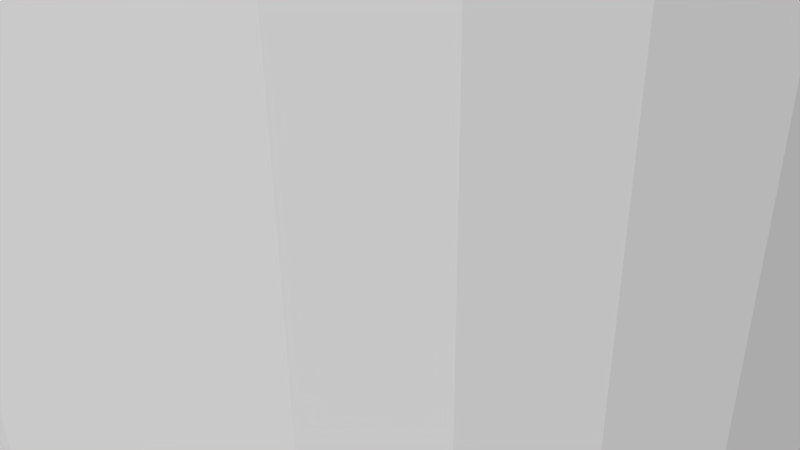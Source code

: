 # Source: 12312.blend  (saved by Blender 2.72.0; exported with 4.5.12 LTS)
import bpy
from mathutils import Matrix  # noqa: F401  (used for matrix-valued properties, if any)

bpy.ops.wm.read_factory_settings(use_empty=True)
scene = bpy.context.scene
scene.name = 'Scene'

# ---- collections
col_collection_1 = bpy.data.collections.new('Collection 1'); scene.collection.children.link(col_collection_1)

# ---- materials (node trees are filled in below, after node groups)
mat_material = bpy.data.materials.new('Material')
mat_material.alpha_threshold = 0.0
mat_material.use_transparent_shadow = False
mat_material.diffuse_color = (1.0, 1.0, 1.0, 1.0)
mat_material.specular_color = (0.902, 0.902, 0.902)
mat_material.roughness = 0.5

# ---- material node trees

# ---- world
world_world = bpy.data.worlds.new('World'); scene.world = world_world
world_world.color = (0.05088, 0.05088, 0.05088)
world_world.use_sun_shadow = False
world_world.sun_shadow_jitter_overblur = 0.0
world_world.cycles.sampling_method = 'MANUAL'
world_world.cycles.sample_map_resolution = 256

# ---- cameras
cam_camera = bpy.data.cameras.new('Camera')
cam_camera.clip_end = 100.0
cam_camera.lens = 35.0
cam_camera.sensor_width = 32.0
cam_camera.sensor_height = 18.0
cam_camera.ortho_scale = 7.314
cam_camera.dof.focus_distance = 0.0
cam_camera.dof.aperture_fstop = 128.0

# ---- meshes
me_model = bpy.data.meshes.new('Model')
me_model.from_pydata([(4.666e-16, -8.128, -3.81), (4.666e-16, 12.7, -3.81), (-0.9861, 12.7, -3.68), (-0.9861, -8.128, -3.68), (-1.905, -8.128, -3.3), (-1.905, 12.7, -3.3), (-2.694, -8.128, -2.694), (-2.694, 12.7, -2.694), (-3.3, -8.128, -1.905), (-3.3, 12.7, -1.905), (-3.68, -8.128, -0.9861), (-3.68, 12.7, -0.9861), (-3.81, -8.128, -6.999e-16), (-3.81, 12.7, -6.999e-16), (-3.68, -8.128, 0.9861), (-3.68, 12.7, 0.9861), (-3.3, -8.128, 1.905), (-3.3, 12.7, 1.905), (-2.694, -8.128, 2.694), (-2.694, 12.7, 2.694), (-1.905, -8.128, 3.3), (-1.905, 12.7, 3.3), (-0.9861, -8.128, 3.68), (-0.9861, 12.7, 3.68), (0.0, -8.128, 3.81), (0.0, 12.7, 3.81), (4.487, -12.7, 4.487), (5.035, -12.7, 3.863), (4.487, 12.7, 4.487), (3.863, -12.7, 5.035), (3.863, 12.7, 5.035), (3.173, -12.7, 5.496), (3.173, 12.7, 5.496), (2.429, 12.7, 5.863), (0.8283, -12.7, -6.292), (0.0, 12.7, -6.346), (0.8283, 12.7, -6.292), (0.0, -12.7, -6.346), (2.429, -12.7, 5.863), (1.643, -12.7, -6.13), (1.643, 12.7, -6.13), (1.643, -12.7, 6.13), (1.643, 12.7, 6.13), (0.8283, -12.7, 6.292), (0.8283, 12.7, 6.292), (7.772e-16, 12.7, 6.346), (2.429, -12.7, -5.863), (2.429, 12.7, -5.863), (7.772e-16, -12.7, 6.346), (3.173, -12.7, -5.496), (3.173, 12.7, -5.496), (3.863, 12.7, -5.035), (3.863, -12.7, -5.035), (4.487, -12.7, -4.487), (4.487, 12.7, -4.487), (5.035, 12.7, -3.863), (5.035, -12.7, -3.863), (5.496, -12.7, -3.173), (5.496, 12.7, -3.173), (5.863, 12.7, -2.429), (5.863, -12.7, -2.429), (6.13, 12.7, -1.643), (6.13, -12.7, -1.643), (6.292, 12.7, -0.8283), (6.292, -12.7, -0.8283), (6.346, 12.7, 1.798e-15), (6.346, -12.7, 1.798e-15), (6.292, 12.7, 0.8283), (6.292, -12.7, 0.8283), (6.13, 12.7, 1.643), (6.13, -12.7, 1.643), (5.863, 12.7, 2.429), (5.863, -12.7, 2.429), (5.496, -12.7, 3.173), (5.496, 12.7, 3.173), (5.035, 12.7, 3.863), (1.866e-16, -8.128, 1.524), (1.866e-16, -9.652, 1.524), (-0.3944, -9.652, 1.472), (-0.3944, -8.128, 1.472), (-0.762, -8.128, 1.32), (-0.762, -9.652, 1.32), (-1.078, -8.128, 1.078), (-1.078, -9.652, 1.078), (-1.32, -8.128, 0.762), (-1.32, -9.652, 0.762), (-1.524, -8.128, -2.799e-16), (-1.472, -8.128, 0.3944), (-1.472, -9.652, 0.3944), (-1.472, -8.128, -0.3944), (-1.524, -9.652, -4.317e-16), (-1.32, -8.128, -0.762), (-1.472, -9.652, -0.3944), (-1.078, -8.128, -1.078), (-1.32, -9.652, -0.762), (-0.762, -8.128, -1.32), (-1.078, -9.652, -1.078), (-0.762, -9.652, -1.32), (0.0, -8.128, -1.524), (-0.3944, -8.128, -1.472), (-0.3944, -9.652, -1.472), (0.0, -9.652, -1.524), (0.3944, -8.128, -1.472), (0.762, -8.128, -1.32), (0.3944, -9.652, -1.472), (1.078, -8.128, -1.078), (0.762, -9.652, -1.32), (1.32, -8.128, -0.762), (1.078, -9.652, -1.078), (1.472, -8.128, -0.3944), (1.32, -9.652, -0.762), (1.472, -9.652, -0.3944), (1.524, -8.128, 4.317e-16), (1.524, -9.652, 2.799e-16), (1.472, -8.128, 0.3944), (1.472, -9.652, 0.3944), (1.32, -8.128, 0.762), (1.32, -9.652, 0.762), (1.078, -8.128, 1.078), (1.078, -9.652, 1.078), (0.762, -8.128, 1.32), (0.762, -9.652, 1.32), (0.3944, -8.128, 1.472), (0.3944, -9.652, 1.472), (-4.487, -12.7, -4.487), (-5.035, 12.7, -3.863), (-4.487, 12.7, -4.487), (-5.035, -12.7, -3.863), (-3.863, -12.7, -5.035), (-3.863, 12.7, -5.035), (-3.173, -12.7, -5.496), (-3.173, 12.7, -5.496), (-2.429, 12.7, -5.863), (-0.8283, -12.7, 6.292), (-0.8283, 12.7, 6.292), (-2.429, -12.7, -5.863), (-1.643, -12.7, 6.13), (-1.643, 12.7, 6.13), (-1.643, -12.7, -6.13), (-1.643, 12.7, -6.13), (-0.8283, -12.7, -6.292), (-0.8283, 12.7, -6.292), (-2.429, -12.7, 5.863), (-2.429, 12.7, 5.863), (-3.173, -12.7, 5.496), (-3.173, 12.7, 5.496), (-3.863, -12.7, 5.035), (-3.863, 12.7, 5.035), (-4.487, -12.7, 4.487), (-4.487, 12.7, 4.487), (-5.035, 12.7, 3.863), (-5.035, -12.7, 3.863), (-5.496, 12.7, 3.173), (-5.496, -12.7, 3.173), (-5.863, 12.7, 2.429), (-5.863, -12.7, 2.429), (-6.13, -12.7, 1.643), (-6.13, 12.7, 1.643), (-6.292, 12.7, 0.8283), (-6.292, -12.7, 0.8283), (-6.346, -12.7, -1.166e-15), (-6.346, 12.7, -1.166e-15), (-6.292, 12.7, -0.8283), (-6.292, -12.7, -0.8283), (-6.13, 12.7, -1.643), (-6.13, -12.7, -1.643), (-5.863, 12.7, -2.429), (-5.863, -12.7, -2.429), (-5.496, 12.7, -3.173), (-5.496, -12.7, -3.173), (1.905, 12.7, 3.3), (1.905, 12.7, -3.3), (0.9861, 12.7, -3.68), (3.3, 12.7, 1.905), (2.694, 12.7, 2.694), (2.694, 12.7, -2.694), (3.3, 12.7, -1.905), (3.68, 12.7, -0.9861), (3.81, 12.7, 1.079e-15), (3.68, 12.7, 0.9861), (0.9861, 12.7, 3.68), (2.685, -12.7, 1.063), (-1.547, -12.7, 2.438), (1.23, -12.7, 2.613), (-2.797, -12.7, -0.7182), (-2.565, -12.7, -0.3241), (-2.888, -12.7, 0.0), (2.336, -12.7, 1.698), (2.336, -12.7, -1.698), (2.685, -12.7, -1.063), (1.841, -12.7, 2.225), (2.504, -12.7, -0.643), (2.865, -12.7, -0.362), (-0.8924, -12.7, 2.747), (-0.4845, -12.7, 2.54), (-0.1813, -12.7, 2.882), (-0.1813, -12.7, -2.882), (0.5412, -12.7, -2.837), (0.1624, -12.7, -2.581), (2.586, -12.7, -1.843e-14), (2.865, -12.7, 0.362), (-2.565, -12.7, 0.3241), (-2.797, -12.7, 0.7182), (0.1624, -12.7, 2.581), (0.5412, -12.7, 2.837), (0.799, -12.7, -2.459), (1.23, -12.7, -2.613), (-2.404, -12.7, 0.9519), (-2.531, -12.7, 1.391), (2.504, -12.7, 0.643), (0.799, -12.7, 2.459), (-2.105, -12.7, -1.977), (2.266, -12.7, 1.246), (1.385, -12.7, 2.183), (1.385, -12.7, -2.183), (1.841, -12.7, -2.225), (1.885, -12.7, 1.77), (-1.547, -12.7, -2.438), (-2.092, -12.7, 1.52), (-2.105, -12.7, 1.977), (-2.531, -12.7, -1.391), (-1.648, -12.7, -1.992), (-0.8924, -12.7, -2.747), (1.885, -12.7, -1.77), (-1.648, -12.7, 1.992), (-2.092, -12.7, -1.52), (-1.101, -12.7, -2.34), (2.266, -12.7, -1.246), (-2.404, -12.7, -0.9519), (-1.101, -12.7, 2.34), (-0.4845, -12.7, -2.54), (0.9861, -8.128, 3.68), (1.905, -8.128, 3.3), (2.694, -8.128, 2.694), (3.3, -8.128, 1.905), (3.68, -8.128, 0.9861), (3.81, -8.128, 1.079e-15), (3.68, -8.128, -0.9861), (3.3, -8.128, -1.905), (2.694, -8.128, -2.694), (1.905, -8.128, -3.3), (0.9861, -8.128, -3.68), (2.266, -9.652, -1.246), (1.385, -9.652, -2.183), (0.799, -9.652, -2.459), (1.385, -9.652, 2.183), (1.885, -9.652, -1.77), (2.685, -9.652, -1.063), (2.504, -9.652, -0.643), (-2.092, -9.652, -1.52), (1.885, -9.652, 1.77), (1.841, -9.652, 2.225), (-2.092, -9.652, 1.52), (-1.648, -9.652, 1.992), (-2.105, -9.652, 1.977), (1.23, -9.652, -2.613), (-1.648, -9.652, -1.992), (-2.105, -9.652, -1.977), (2.336, -9.652, -1.698), (1.841, -9.652, -2.225), (-1.101, -9.652, 2.34), (-1.547, -9.652, 2.438), (-2.404, -9.652, 0.9519), (-2.531, -9.652, 1.391), (-0.4845, -9.652, 2.54), (-0.8924, -9.652, 2.747), (-2.565, -9.652, 0.3241), (-2.797, -9.652, 0.7182), (2.266, -9.652, 1.246), (2.336, -9.652, 1.698), (0.1624, -9.652, 2.581), (-0.1813, -9.652, 2.882), (-1.101, -9.652, -2.34), (-1.547, -9.652, -2.438), (-2.565, -9.652, -0.3241), (-2.888, -9.652, 0.0), (2.504, -9.652, 0.643), (2.685, -9.652, 1.063), (-0.4845, -9.652, -2.54), (-0.8924, -9.652, -2.747), (0.799, -9.652, 2.459), (0.5412, -9.652, 2.837), (-2.404, -9.652, -0.9519), (-2.797, -9.652, -0.7182), (2.586, -9.652, -1.843e-14), (2.865, -9.652, 0.362), (0.1624, -9.652, -2.581), (-0.1813, -9.652, -2.882), (1.23, -9.652, 2.613), (-2.531, -9.652, -1.391), (2.865, -9.652, -0.362), (0.5412, -9.652, -2.837)], [], [(151, 148, 149, 150), (144, 142, 143, 145), (84, 87, 86, 14, 16), (56, 53, 54, 55), (124, 127, 125, 126), (163, 160, 161, 162), (194, 264, 271, 195), (20, 21, 23, 22), (72, 70, 69, 71), (82, 83, 85, 84), (197, 291, 286, 198), (220, 289, 282, 228), (41, 38, 33, 42), (138, 135, 132, 139), (53, 52, 51, 54), (39, 34, 36, 40), (11, 13, 12, 10), (221, 256, 257, 211), (128, 124, 126, 129), (234, 173, 179, 235), (218, 252, 254, 219), (224, 253, 261, 182), (38, 31, 32, 33), (112, 113, 115, 114), (241, 172, 1, 0), (16, 17, 19, 18), (209, 276, 285, 200), (88, 90, 86, 87), (231, 180, 170, 232), (179, 178, 236, 235), (213, 245, 251, 190), (92, 94, 91, 89), (192, 290, 248, 191), (118, 119, 121, 120), (158, 161, 160, 159), (217, 273, 256, 221), (237, 177, 176, 238), (90, 92, 89, 86), (90, 88, 262, 267, 266, 275, 274, 283, 282, 289, 249, 257, 256, 273, 272, 279, 278, 287, 286, 291, 244, 255, 243, 259, 246, 258, 242, 247, 248, 290, 284, 285, 276, 277, 268, 269, 250, 251, 245, 288, 280, 281, 270, 271, 264, 265, 260, 261, 253, 254, 252, 85, 83, 81, 78, 77, 123, 121, 119, 117, 115, 113, 111, 110, 108, 106, 104, 101, 100, 97, 96, 94, 92), (49, 46, 47, 50), (211, 257, 249, 225), (114, 115, 117, 116), (136, 133, 134, 137), (79, 78, 81, 80), (196, 287, 278, 230), (239, 175, 171, 240), (231, 24, 25, 180), (120, 121, 123, 122), (17, 154, 152, 150, 19), (193, 265, 264, 194), (37, 140, 141, 35), (130, 128, 129, 131), (204, 281, 280, 210), (100, 101, 98, 99), (80, 81, 83, 82), (214, 243, 255, 206), (186, 275, 266, 201), (27, 75, 28, 26), (230, 278, 279, 222), (188, 258, 246, 223), (189, 247, 242, 227), (148, 146, 147, 149), (65, 63, 61, 59, 58, 55, 54, 51, 50, 47, 40, 36, 35, 141, 139, 132, 131, 129, 126, 125, 168, 166, 164, 162, 161, 158, 157, 154, 17, 15, 13, 11, 9, 7, 5, 2, 1, 172, 171, 175, 176, 177, 178, 179, 173, 174, 170, 180, 25, 23, 21, 19, 150, 149, 147, 145, 143, 137, 134, 45, 44, 42, 33, 32, 30, 28, 75, 74, 71, 69, 67), (64, 62, 61, 63), (127, 124, 128, 211, 225, 220), (57, 56, 55, 58), (19, 21, 20, 18), (48, 43, 44, 45), (239, 240, 241, 0, 3, 4, 6, 8, 10, 12, 14, 86, 89, 91, 93, 95, 99, 98, 102, 103, 105, 107, 109, 112, 114, 116, 118, 120, 122, 76, 79, 80, 82, 84, 16, 18, 20, 22, 24, 231, 232, 233, 234, 235, 236, 237, 238), (135, 130, 131, 132), (85, 252, 263, 262, 88), (191, 248, 247, 189), (153, 151, 150, 152), (200, 285, 284, 199), (49, 52, 53, 56, 57, 60, 62, 64, 66, 68, 70, 72, 73, 27, 26, 29, 31, 38, 41, 43, 48, 133, 136, 142, 144, 146, 148, 151, 153, 155, 156, 159, 160, 163, 165, 167, 169, 127, 220, 228, 184, 185, 186, 201, 202, 207, 208, 218, 219, 224, 182, 229, 193, 194, 195, 203, 204, 210, 183, 213, 190, 216, 187, 212, 181, 209, 200, 199, 192, 191, 189, 227, 188, 223, 215, 214, 206, 205, 197, 198, 196, 230, 222, 226, 217, 221, 211, 128, 130, 135, 138, 140, 37, 34, 39, 46), (233, 174, 173, 234), (198, 286, 287, 196), (167, 165, 164, 166), (165, 163, 162, 164), (215, 259, 243, 214), (222, 279, 272, 226), (169, 167, 166, 168), (216, 250, 269, 187), (223, 246, 259, 215), (45, 134, 133, 48), (34, 37, 35, 36), (229, 260, 265, 193), (225, 249, 289, 220), (178, 177, 237, 236), (26, 28, 30, 29), (101, 104, 102, 98), (228, 282, 283, 184), (210, 280, 288, 183), (94, 96, 93, 91), (127, 169, 168, 125), (212, 268, 277, 181), (219, 254, 253, 224), (62, 60, 59, 61), (199, 284, 290, 192), (8, 9, 11, 10), (205, 244, 291, 197), (6, 7, 9, 8), (226, 272, 273, 217), (190, 251, 250, 216), (66, 64, 63, 65), (238, 176, 175, 239), (159, 156, 157, 158), (14, 15, 17, 16), (3, 2, 5, 4), (96, 97, 95, 93), (23, 25, 24, 22), (187, 269, 268, 212), (27, 73, 74, 75), (202, 267, 262, 207), (206, 255, 244, 205), (60, 57, 58, 59), (4, 5, 7, 6), (182, 261, 260, 229), (46, 39, 40, 47), (95, 97, 100, 99), (183, 288, 245, 213), (79, 76, 77, 78), (70, 68, 67, 69), (195, 271, 270, 203), (104, 106, 103, 102), (208, 263, 252, 218), (232, 170, 174, 233), (73, 72, 71, 74), (181, 277, 276, 209), (106, 108, 105, 103), (122, 123, 77, 76), (31, 29, 30, 32), (68, 66, 65, 67), (240, 171, 172, 241), (203, 270, 281, 204), (283, 274, 185, 184), (146, 144, 145, 147), (110, 111, 109, 107), (207, 262, 263, 208), (109, 111, 113, 112), (84, 85, 88, 87), (140, 138, 139, 141), (116, 117, 119, 118), (201, 266, 267, 202), (43, 41, 42, 44), (12, 13, 15, 14), (185, 274, 275, 186), (142, 136, 137, 143), (156, 155, 154, 157), (155, 153, 152, 154), (227, 242, 258, 188), (108, 110, 107, 105), (3, 0, 1, 2), (52, 49, 50, 51)])
me_model.materials.append(mat_material)
me_model.use_remesh_preserve_volume = False
me_model.use_remesh_preserve_attributes = False
me_model.use_mirror_vertex_groups = False
me_model.update()

# ---- objects
ob_model = bpy.data.objects.new('Model', me_model)
ob_camera = bpy.data.objects.new('Camera', cam_camera)

# ---- transforms, parenting, visibility, modifiers, constraints
ob_model.location = (0.0, 0.0, 0.0)
ob_model.rotation_euler = (1.571, -0.0, 0.0)
ob_model.lineart.crease_threshold = 0.0
ob_camera.location = (7.481, -6.508, 5.344)
ob_camera.rotation_euler = (1.109, 0.01082, 0.8149)
ob_camera.lock_rotations_4d = False
ob_camera.empty_display_type = 'ARROWS'
ob_camera.color = (0.0, 0.0, 0.0, 0.0)
ob_camera.display_type = 'WIRE'
ob_camera.lineart.crease_threshold = 0.0

# ---- collection membership
col_collection_1.objects.link(ob_model)
col_collection_1.objects.link(ob_camera)

# ---- scene / render settings (as saved in the file)
scene.camera = ob_camera
scene.frame_start = 1; scene.frame_end = 250; scene.frame_set(1)
scene.render.engine = 'BLENDER_EEVEE_NEXT'
scene.render.resolution_percentage = 50
scene.render.dither_intensity = 0.0
scene.cycles.use_denoising = False
scene.cycles.samples = 10
scene.cycles.sampling_pattern = 'TABULATED_SOBOL'
scene.cycles.light_sampling_threshold = 0.0
scene.cycles.use_adaptive_sampling = False
scene.cycles.use_light_tree = False
scene.cycles.blur_glossy = 0.0
scene.cycles.pixel_filter_type = 'GAUSSIAN'
scene.cycles.sample_clamp_indirect = 0.0
scene.view_settings.view_transform = 'Raw'
bpy.context.view_layer.update()

# ---- added for rendering (the .blend has no usable light): sun
light_auto_sun = bpy.data.lights.new('AutoSun', 'SUN')
light_auto_sun.energy = 3.0
light_auto_sun.angle = 0.0523599
ob_auto_sun = bpy.data.objects.new('AutoSun', light_auto_sun)
scene.collection.objects.link(ob_auto_sun)
ob_auto_sun.rotation_euler = (0.872665, 0.174533, 0.523599)
bpy.context.view_layer.update()
